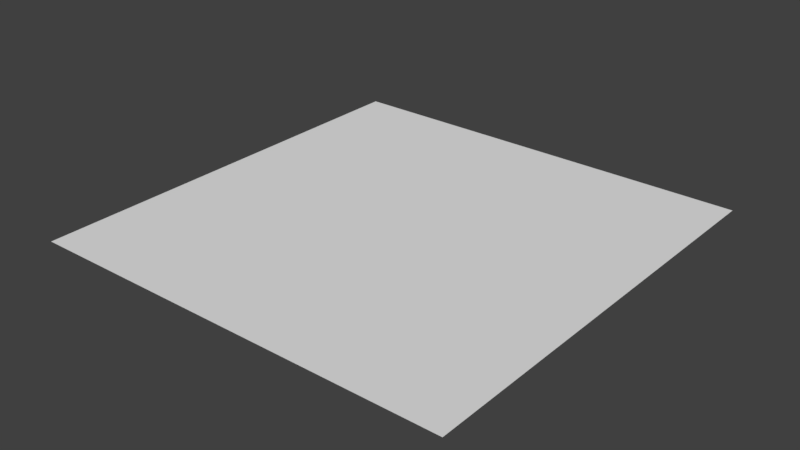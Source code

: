 # Source: Sand_tile.blend  (saved by Blender 2.78.0; exported with 4.5.12 LTS)
import bpy
from mathutils import Matrix  # noqa: F401  (used for matrix-valued properties, if any)

bpy.ops.wm.read_factory_settings(use_empty=True)
scene = bpy.context.scene
scene.name = 'Scene'

# ---- collections
col_collection_1 = bpy.data.collections.new('Collection 1'); scene.collection.children.link(col_collection_1)

# ---- materials (node trees are filled in below, after node groups)
mat_material = bpy.data.materials.new('Material')
mat_material.alpha_threshold = 0.0
mat_material.use_transparent_shadow = False
mat_material.roughness = 0.5
mat_material.line_color = (0.0, 0.0, 0.0, 1.0)

# ---- material node trees

# ---- world
world_world = bpy.data.worlds.new('World'); scene.world = world_world
world_world.color = (0.05088, 0.05088, 0.05088)
world_world.use_sun_shadow = False
world_world.sun_shadow_jitter_overblur = 0.0
world_world.cycles.sampling_method = 'MANUAL'

# ---- meshes
me_cube = bpy.data.meshes.new('Cube')
me_cube.from_pydata([(1.605, 1.605, 0.005247), (-1.606, 1.606, 0.01456), (-1.605, -1.605, -0.01514), (1.605, -1.606, 0.007781)], [], [(1, 2, 3, 0)])
me_cube.polygons.foreach_set('use_smooth', [True] * 1)
_uv = me_cube.uv_layers.new(name='UVMap')
_uv.uv.foreach_set('vector', [0.7517, 0.7488, 0.7518, 0.5028, 0.9978, 0.5028, 0.9977, 0.7488])
_ca = me_cube.color_attributes.new('Col', 'BYTE_COLOR', 'CORNER')
_ca.data.foreach_set('color', [0.2232, 0.2831, 0.02217, 1.0, 0.2232, 0.2789, 0.02217, 0.9961, 0.2232, 0.2831, 0.02217, 1.0, 0.2232, 0.2831, 0.02217, 0.9961])
me_cube.materials.append(mat_material)
me_cube.use_remesh_preserve_volume = False
me_cube.use_remesh_preserve_attributes = False
me_cube.use_mirror_vertex_groups = False
me_cube.update()

# ---- objects
ob_cube = bpy.data.objects.new('Cube', me_cube)

# ---- transforms, parenting, visibility, modifiers, constraints
ob_cube.location = (0.0, 0.0, 0.0)
ob_cube.lock_rotations_4d = False
ob_cube.empty_display_type = 'ARROWS'
ob_cube.lineart.crease_threshold = 0.0

# ---- collection membership
col_collection_1.objects.link(ob_cube)

# ---- scene / render settings (as saved in the file)
scene.frame_start = 1; scene.frame_end = 250; scene.frame_set(1)
scene.render.engine = 'BLENDER_EEVEE_NEXT'
scene.render.resolution_percentage = 50
scene.render.dither_intensity = 0.0
scene.cycles.use_denoising = False
scene.cycles.samples = 128
scene.cycles.sampling_pattern = 'TABULATED_SOBOL'
scene.cycles.light_sampling_threshold = 0.0
scene.cycles.use_adaptive_sampling = False
scene.cycles.use_light_tree = False
scene.cycles.blur_glossy = 0.0
scene.cycles.sample_clamp_indirect = 0.0
scene.view_settings.view_transform = 'Standard'
bpy.context.view_layer.update()

# ---- added for rendering (the .blend has no active camera and no usable light): camera, sun
cam_auto = bpy.data.cameras.new('AutoCamera')
cam_auto.lens = 50.0
cam_auto.sensor_width = 36.0
cam_auto.clip_end = 1000.0
ob_auto_camera = bpy.data.objects.new('AutoCamera', cam_auto)
scene.collection.objects.link(ob_auto_camera)
ob_auto_camera.location = (4.2015, -5.04227, 3.3613)
ob_auto_camera.rotation_euler = (1.09748, -7.21219e-08, 0.694738)
scene.camera = ob_auto_camera
light_auto_sun = bpy.data.lights.new('AutoSun', 'SUN')
light_auto_sun.energy = 3.0
light_auto_sun.angle = 0.0523599
ob_auto_sun = bpy.data.objects.new('AutoSun', light_auto_sun)
scene.collection.objects.link(ob_auto_sun)
ob_auto_sun.rotation_euler = (0.872665, 0.174533, 0.523599)
bpy.context.view_layer.update()
